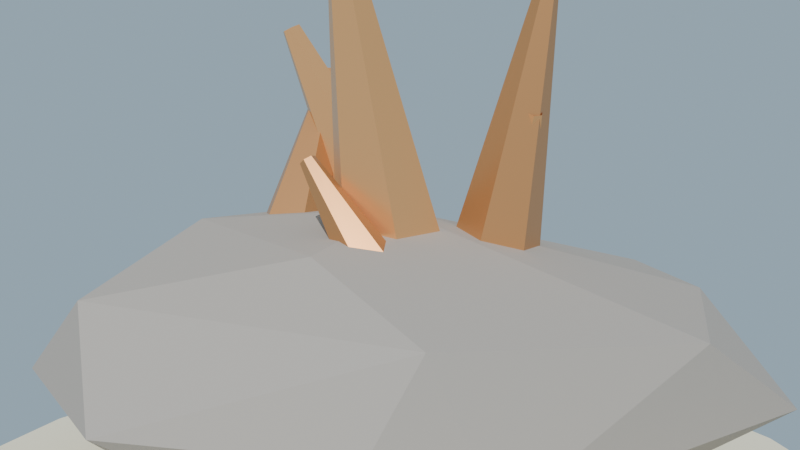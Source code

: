 # Source: veta_cobre_lowpoly_baja.blend  (saved by Blender 4.2.68; exported with 4.5.12 LTS)
import bpy
from mathutils import Matrix  # noqa: F401  (used for matrix-valued properties, if any)

bpy.ops.wm.read_factory_settings(use_empty=True)
scene = bpy.context.scene
scene.name = 'Scene'

# ---- collections
col_collection = bpy.data.collections.new('Collection'); scene.collection.children.link(col_collection)

# ---- materials (node trees are filled in below, after node groups)
mat_mat_roca_cobre = bpy.data.materials.new('MAT_Roca_Cobre')
mat_mat_cristal_cobre = bpy.data.materials.new('MAT_Cristal_Cobre')
mat_mat_cristal_cobre_oscuro = bpy.data.materials.new('MAT_Cristal_Cobre_Oscuro')
mat_mat_arena_isla = bpy.data.materials.new('MAT_Arena_Isla')

# ---- material node trees
mat_mat_roca_cobre.use_nodes = True; mat_mat_roca_cobre.node_tree.nodes.clear()
_N = mat_mat_roca_cobre.node_tree.nodes; _L = mat_mat_roca_cobre.node_tree.links
n0 = _N.new('ShaderNodeBsdfPrincipled'); n0.name = 'Principled BSDF'; n0.location = (10, 300)
n0.inputs[0].default_value = (0.42, 0.38, 0.34, 1.0)
n0.inputs[2].default_value = 0.85
n0.inputs[13].default_value = 0.15
n1 = _N.new('ShaderNodeOutputMaterial'); n1.name = 'Material Output'; n1.location = (300, 300)
_L.new(n0.outputs[0], n1.inputs[0])
n1.is_active_output = True
mat_mat_cristal_cobre.use_nodes = True; mat_mat_cristal_cobre.node_tree.nodes.clear()
_N = mat_mat_cristal_cobre.node_tree.nodes; _L = mat_mat_cristal_cobre.node_tree.links
n0 = _N.new('ShaderNodeBsdfPrincipled'); n0.name = 'Principled BSDF'; n0.location = (10, 300)
n0.inputs[0].default_value = (0.88, 0.45, 0.18, 1.0)
n0.inputs[1].default_value = 0.55
n0.inputs[2].default_value = 0.3
n0.inputs[13].default_value = 0.15
n1 = _N.new('ShaderNodeOutputMaterial'); n1.name = 'Material Output'; n1.location = (300, 300)
_L.new(n0.outputs[0], n1.inputs[0])
n1.is_active_output = True
mat_mat_cristal_cobre_oscuro.use_nodes = True; mat_mat_cristal_cobre_oscuro.node_tree.nodes.clear()
_N = mat_mat_cristal_cobre_oscuro.node_tree.nodes; _L = mat_mat_cristal_cobre_oscuro.node_tree.links
n0 = _N.new('ShaderNodeBsdfPrincipled'); n0.name = 'Principled BSDF'; n0.location = (10, 300)
n0.inputs[0].default_value = (0.62, 0.3, 0.12, 1.0)
n0.inputs[1].default_value = 0.55
n0.inputs[2].default_value = 0.35
n0.inputs[13].default_value = 0.15
n1 = _N.new('ShaderNodeOutputMaterial'); n1.name = 'Material Output'; n1.location = (300, 300)
_L.new(n0.outputs[0], n1.inputs[0])
n1.is_active_output = True
mat_mat_arena_isla.use_nodes = True; mat_mat_arena_isla.node_tree.nodes.clear()
_N = mat_mat_arena_isla.node_tree.nodes; _L = mat_mat_arena_isla.node_tree.links
n0 = _N.new('ShaderNodeBsdfPrincipled'); n0.name = 'Principled BSDF'; n0.location = (10, 300)
n0.inputs[0].default_value = (0.92, 0.84, 0.63, 1.0)
n0.inputs[2].default_value = 1.0
n0.inputs[13].default_value = 0.15
n1 = _N.new('ShaderNodeOutputMaterial'); n1.name = 'Material Output'; n1.location = (300, 300)
_L.new(n0.outputs[0], n1.inputs[0])
n1.is_active_output = True

# ---- world
world_mundo = bpy.data.worlds.new('Mundo'); scene.world = world_mundo
world_mundo.use_nodes = True; world_mundo.node_tree.nodes.clear()
_N = world_mundo.node_tree.nodes; _L = world_mundo.node_tree.links
n0 = _N.new('ShaderNodeBackground'); n0.name = 'Background'; n0.location = (10, 300)
n0.inputs[0].default_value = (0.58, 0.79, 0.95, 1.0)
n0.inputs[1].default_value = 0.55
n1 = _N.new('ShaderNodeOutputWorld'); n1.name = 'World Output'; n1.location = (300, 300)
_L.new(n0.outputs[0], n1.inputs[0])
n1.is_active_output = True

# ---- cameras
cam_camera = bpy.data.cameras.new('Camera')
cam_camera.lens = 45.0

# ---- lights
light_sol = bpy.data.lights.new('SOL', 'SUN')
light_sol.energy = 3.4

# ---- meshes
me_sm_roca_m_roca_cobre_001 = bpy.data.meshes.new('SM_Roca_M_Roca_Cobre.001')
me_sm_roca_m_roca_cobre_001.from_pydata([(-1.352, -7.526e-10, 0.2747), (-0.3989, 1.012, 0.2684), (1.041, 0.6723, 0.2879), (0.864, -0.7889, 0.8637), (1.313, 2.759e-10, 0.8175), (0.06511, -0.03166, 1.131), (-0.2778, -0.6556, 0.04237), (0.8327, -0.3461, 0.1451), (0.3326, -0.9099, 0.279), (0.6164, 0.3981, 0.04772), (-0.2365, 0.04125, 0.009137), (-0.9821, -0.6343, 0.2443), (-0.2301, 0.6294, 0.05922), (0.3862, 1.056, 0.2353), (0.9867, -0.6017, 0.3662), (-7.296e-10, -1.322, 0.55), (0.7553, -0.924, 0.55), (-1.357, -0.4539, 0.5738), (-0.8536, -1.044, 0.55), (-1.127, 0.6598, 0.7412), (-1.362, 0.3934, 0.55), (1.418, 0.4494, 0.528), (0.0, 1.343, 0.55), (-0.4029, -1.102, 0.8782), (-0.3465, 0.9478, 0.8323), (0.9744, 0.6293, 0.8533), (0.2294, -0.6276, 1.039), (-0.6391, -0.4127, 1.071), (-0.6334, 0.4091, 1.066), (0.5269, 0.9445, 0.8698)], [], [(10, 7, 6), (10, 12, 9), (6, 8, 15), (0, 11, 17), (2, 13, 21), (6, 15, 18), (0, 17, 20), (1, 19, 22), (17, 23, 27), (19, 17, 28), (4, 25, 5), (5, 25, 29), (29, 28, 5), (29, 24, 28), (24, 19, 28), (28, 27, 5), (28, 17, 27), (27, 26, 5), (27, 23, 26), (23, 3, 26), (26, 3, 5), (3, 4, 5), (21, 25, 4), (21, 29, 25), (22, 24, 29), (22, 19, 24), (20, 17, 19), (18, 23, 17), (18, 15, 23), (15, 3, 23), (16, 14, 3), (14, 4, 3), (21, 22, 29), (21, 13, 22), (13, 1, 22), (19, 1, 20), (1, 0, 20), (17, 11, 18), (11, 6, 18), (15, 16, 3), (15, 8, 16), (8, 14, 16), (14, 21, 4), (14, 7, 21), (7, 2, 21), (9, 13, 2), (9, 12, 13), (12, 1, 13), (12, 10, 1), (10, 0, 1), (10, 11, 0), (10, 6, 11), (7, 9, 2), (7, 10, 9), (6, 7, 8), (7, 14, 8)])
me_sm_roca_m_roca_cobre_001.materials.append(mat_mat_roca_cobre)
me_sm_roca_m_roca_cobre_001.update()
me_sm_roca_m_cristal_cobre_001 = bpy.data.meshes.new('SM_Roca_M_Cristal_Cobre.001')
me_sm_roca_m_cristal_cobre_001.from_pydata([(0.302, -0.0135, 0.9602), (0.1271, 0.1089, 1.013), (-0.07489, 0.02244, 1.003), (-0.102, -0.1865, 0.9398), (0.07286, -0.3089, 0.8867), (0.2749, -0.2224, 0.8969), (0.2856, -0.1203, 1.243), (0.1457, -0.02239, 1.286), (-0.01591, -0.09159, 1.278), (-0.03763, -0.2587, 1.227), (0.1023, -0.3567, 1.185), (0.2639, -0.2875, 1.193), (0.2692, -0.2272, 1.527), (0.1643, -0.1537, 1.559), (0.04306, -0.2056, 1.553), (0.02677, -0.331, 1.515), (0.1317, -0.4045, 1.483), (0.2529, -0.3526, 1.489), (0.2528, -0.334, 1.81), (0.1828, -0.2851, 1.831), (0.102, -0.3197, 1.827), (0.09117, -0.4032, 1.802), (0.1611, -0.4522, 1.781), (0.2419, -0.4176, 1.785), (0.2364, -0.4409, 2.093), (0.2014, -0.4164, 2.104), (0.161, -0.4337, 2.102), (0.1556, -0.4755, 2.089), (0.1905, -0.5, 2.079), (0.231, -0.4827, 2.081), (-0.09101, 0.1993, 0.8926), (-0.07906, 0.3877, 0.9587), (-0.238, 0.5084, 0.9461), (-0.409, 0.4407, 0.8674), (-0.4209, 0.2523, 0.8013), (-0.262, 0.1316, 0.8139), (-0.248, 0.2497, 1.292), (-0.3593, 0.3342, 1.283), (-0.479, 0.2868, 1.228), (-0.4873, 0.1549, 1.182), (-0.376, 0.07046, 1.191), (-0.2564, 0.1179, 1.246), (-0.5296, 0.01977, 1.847), (-0.5614, 0.0439, 1.845), (-0.5956, 0.03036, 1.829), (-0.598, -0.007321, 1.816), (-0.5662, -0.03146, 1.818), (-0.532, -0.01791, 1.834), (0.11, 0.5403, 0.8589), (0.03588, 0.3991, 0.8463), (0.1059, 0.2788, 0.7673), (0.25, 0.2997, 0.7011), (0.3241, 0.4409, 0.7137), (0.2541, 0.5612, 0.7927), (0.2694, 0.4073, 1.106), (0.2665, 0.2243, 1.041), (0.3674, 0.2389, 0.9951), (0.3385, 0.2481, 1.264), (0.4827, 0.269, 1.197), (0.4477, 0.3291, 1.237), (0.535, 0.1857, 1.517), (0.5341, 0.1334, 1.498), (0.563, 0.1376, 1.485), (0.5638, 0.1899, 1.503), (0.5201, 0.1575, 1.514), (0.5778, 0.1658, 1.488)], [], [(55, 50, 51, 56), (48, 49, 54), (51, 52, 56), (53, 54, 59), (49, 55, 57), (57, 60, 54), (58, 62, 56), (60, 63, 59), (61, 64, 57), (7, 1, 2, 8), (8, 2, 3, 9), (9, 3, 4, 10), (10, 4, 5, 11), (11, 5, 0, 6), (13, 12, 6, 7), (13, 7, 8, 14), (14, 8, 9, 15), (15, 9, 10, 16), (16, 10, 11, 17), (12, 17, 11, 6), (18, 12, 13, 19), (19, 13, 14, 20), (20, 14, 15, 21), (21, 15, 16, 22), (22, 16, 17, 23), (18, 23, 17, 12), (25, 24, 18, 19), (25, 19, 20, 26), (26, 20, 21, 27), (27, 21, 22, 28), (28, 22, 23, 29), (24, 29, 23, 18), (2, 1, 0, 5, 4, 3), (36, 41, 30, 31), (36, 31, 32, 37), (37, 32, 33, 38), (39, 38, 33, 34), (39, 34, 35, 40), (41, 40, 35, 30), (47, 41, 36, 42), (6, 0, 1, 7), (43, 42, 36, 37), (43, 37, 38, 44), (45, 44, 38, 39), (46, 45, 39, 40), (47, 46, 40, 41), (34, 33, 32, 31, 30, 35), (48, 54, 53), (50, 55, 49), (58, 52, 53, 59), (49, 57, 54), (52, 58, 56), (62, 61, 55, 56), (54, 60, 59), (57, 55, 61), (63, 65, 58, 59), (57, 64, 60), (58, 65, 62), (53, 52, 51, 50, 49, 48)])
me_sm_roca_m_cristal_cobre_001.materials.append(mat_mat_cristal_cobre)
me_sm_roca_m_cristal_cobre_001.update()
me_sm_roca_m_cristal_cobre_oscuro_001 = bpy.data.meshes.new('SM_Roca_M_Cristal_Cobre_Oscuro.001')
me_sm_roca_m_cristal_cobre_oscuro_001.from_pydata([(0.3083, 0.355, 0.9056), (0.181, 0.2312, 0.9348), (0.2227, 0.05615, 0.9293), (0.3917, 0.004992, 0.8944), (0.519, 0.1288, 0.8652), (0.4773, 0.3039, 0.8707), (0.3736, 0.325, 1.173), (0.2717, 0.2259, 1.197), (0.3051, 0.0859, 1.192), (0.4403, 0.04498, 1.165), (0.5422, 0.1441, 1.141), (0.5088, 0.2841, 1.146), (0.4389, 0.295, 1.441), (0.4079, 0.218, 1.59), (0.4287, 0.1305, 1.587), (0.5133, 0.105, 1.57), (0.5653, 0.1593, 1.417), (0.5403, 0.2643, 1.42), (0.5042, 0.265, 1.709), (0.5885, 0.1745, 1.693), (0.5718, 0.2445, 1.695), (0.5695, 0.2349, 1.977), (0.544, 0.2102, 1.983), (0.5524, 0.1752, 1.982), (0.5862, 0.1649, 1.975), (0.6116, 0.1897, 1.969), (0.6033, 0.2247, 1.97), (-0.5591, -0.2832, 0.8326), (-0.4111, -0.3615, 0.8987), (-0.252, -0.2783, 0.886), (-0.2409, -0.1168, 0.8074), (-0.3889, -0.03849, 0.7413), (-0.548, -0.1217, 0.754), (-0.5654, -0.1618, 1.04), (-0.465, -0.1559, 1.19), (-0.3536, -0.09766, 1.181), (-0.3458, 0.0154, 1.126), (-0.4292, 0.03399, 0.9668), (-0.5565, -0.03257, 0.9769), (-0.4898, 0.1427, 1.305), (-0.5693, 0.1011, 1.311), (-0.5749, 0.02034, 1.351), (-0.5548, 0.1868, 1.675), (-0.5229, 0.2034, 1.672), (-0.5207, 0.2357, 1.656), (-0.5844, 0.2025, 1.661), (-0.5503, 0.2514, 1.643), (-0.5821, 0.2348, 1.646), (0.4761, -0.4585, 0.7329), (0.5447, -0.3433, 0.8001), (0.4885, -0.2048, 0.7872), (0.3639, -0.1815, 0.7071), (0.2953, -0.2967, 0.6399), (0.3515, -0.4352, 0.6528), (0.3514, -0.378, 1.006), (0.3122, -0.2811, 0.9975), (0.2249, -0.2648, 0.9414), (0.1769, -0.3455, 0.8943), (0.2162, -0.4424, 0.9033), (0.3035, -0.4587, 0.9594), (0.02941, -0.436, 1.35), (0.01818, -0.4083, 1.348), (-0.006749, -0.4036, 1.332), (-0.02046, -0.4267, 1.318), (-0.009233, -0.4544, 1.321), (0.0157, -0.459, 1.337)], [], [(13, 18, 12), (33, 34, 41), (36, 39, 44), (42, 45, 41), (7, 1, 2, 8), (8, 2, 3, 9), (10, 9, 3, 4), (11, 10, 4, 5), (11, 5, 0, 6), (12, 6, 7, 13), (13, 7, 8, 14), (14, 8, 9, 15), (16, 15, 9, 10), (17, 16, 10, 11), (17, 11, 6, 12), (20, 19, 16, 17), (7, 6, 0, 1), (16, 19, 15), (20, 17, 12, 18), (22, 21, 18, 13), (22, 13, 14, 23), (23, 14, 15, 24), (24, 15, 19, 25), (25, 19, 20, 26), (21, 26, 20, 18), (0, 5, 4, 3, 2, 1), (34, 33, 27, 28), (35, 34, 28, 29), (36, 35, 29, 30), (36, 30, 31, 37), (37, 31, 32, 38), (38, 32, 27, 33), (39, 37, 38, 40), (37, 39, 36), (40, 38, 33, 41), (42, 34, 35, 43), (34, 42, 41), (43, 35, 36, 44), (47, 46, 39, 40), (39, 46, 44), (47, 40, 41, 45), (27, 32, 31, 30, 29, 28), (59, 48, 49, 54), (54, 49, 50, 55), (55, 50, 51, 56), (56, 51, 52, 57), (58, 57, 52, 53), (58, 53, 48, 59), (60, 65, 59, 54), (61, 60, 54, 55), (61, 55, 56, 62), (62, 56, 57, 63), (63, 57, 58, 64), (64, 58, 59, 65), (48, 53, 52, 51, 50, 49)])
me_sm_roca_m_cristal_cobre_oscuro_001.materials.append(mat_mat_cristal_cobre_oscuro)
me_sm_roca_m_cristal_cobre_oscuro_001.update()
me_cylinder = bpy.data.meshes.new('Cylinder')
me_cylinder.from_pydata([(0.0, 1.8, -0.11), (0.0, 1.8, 0.11), (0.4659, 1.739, -0.11), (0.4659, 1.739, 0.11), (0.9, 1.559, -0.11), (0.9, 1.559, 0.11), (1.273, 1.273, -0.11), (1.273, 1.273, 0.11), (1.559, 0.9, -0.11), (1.559, 0.9, 0.11), (1.739, 0.4659, -0.11), (1.739, 0.4659, 0.11), (1.8, 0.0, -0.11), (1.8, 0.0, 0.11), (1.739, -0.4659, -0.11), (1.739, -0.4659, 0.11), (1.559, -0.9, -0.11), (1.559, -0.9, 0.11), (1.273, -1.273, -0.11), (1.273, -1.273, 0.11), (0.9, -1.559, -0.11), (0.9, -1.559, 0.11), (0.4659, -1.739, -0.11), (0.4659, -1.739, 0.11), (0.0, -1.8, -0.11), (0.0, -1.8, 0.11), (-0.4659, -1.739, -0.11), (-0.4659, -1.739, 0.11), (-0.9, -1.559, -0.11), (-0.9, -1.559, 0.11), (-1.273, -1.273, -0.11), (-1.273, -1.273, 0.11), (-1.559, -0.9, -0.11), (-1.559, -0.9, 0.11), (-1.739, -0.4659, -0.11), (-1.739, -0.4659, 0.11), (-1.8, 0.0, -0.11), (-1.8, 0.0, 0.11), (-1.739, 0.4659, -0.11), (-1.739, 0.4659, 0.11), (-1.559, 0.9, -0.11), (-1.559, 0.9, 0.11), (-1.273, 1.273, -0.11), (-1.273, 1.273, 0.11), (-0.9, 1.559, -0.11), (-0.9, 1.559, 0.11), (-0.4659, 1.739, -0.11), (-0.4659, 1.739, 0.11)], [], [(0, 1, 3, 2), (2, 3, 5, 4), (4, 5, 7, 6), (6, 7, 9, 8), (8, 9, 11, 10), (10, 11, 13, 12), (12, 13, 15, 14), (14, 15, 17, 16), (16, 17, 19, 18), (18, 19, 21, 20), (20, 21, 23, 22), (22, 23, 25, 24), (24, 25, 27, 26), (26, 27, 29, 28), (28, 29, 31, 30), (30, 31, 33, 32), (32, 33, 35, 34), (34, 35, 37, 36), (36, 37, 39, 38), (38, 39, 41, 40), (40, 41, 43, 42), (42, 43, 45, 44), (3, 1, 47, 45, 43, 41, 39, 37, 35, 33, 31, 29, 27, 25, 23, 21, 19, 17, 15, 13, 11, 9, 7, 5), (44, 45, 47, 46), (46, 47, 1, 0), (0, 2, 4, 6, 8, 10, 12, 14, 16, 18, 20, 22, 24, 26, 28, 30, 32, 34, 36, 38, 40, 42, 44, 46)])
_uv = me_cylinder.uv_layers.new(name='UVMap')
_uv.uv.foreach_set('vector', [1.0, 0.5, 1.0, 1.0, 0.9583, 1.0, 0.9583, 0.5, 0.9583, 0.5, 0.9583, 1.0, 0.9167, 1.0, 0.9167, 0.5, 0.9167, 0.5, 0.9167, 1.0, 0.875, 1.0, 0.875, 0.5, 0.875, 0.5, 0.875, 1.0, 0.8333, 1.0, 0.8333, 0.5, 0.8333, 0.5, 0.8333, 1.0, 0.7917, 1.0, 0.7917, 0.5, 0.7917, 0.5, 0.7917, 1.0, 0.75, 1.0, 0.75, 0.5, 0.75, 0.5, 0.75, 1.0, 0.7083, 1.0, 0.7083, 0.5, 0.7083, 0.5, 0.7083, 1.0, 0.6667, 1.0, 0.6667, 0.5, 0.6667, 0.5, 0.6667, 1.0, 0.625, 1.0, 0.625, 0.5, 0.625, 0.5, 0.625, 1.0, 0.5833, 1.0, 0.5833, 0.5, 0.5833, 0.5, 0.5833, 1.0, 0.5417, 1.0, 0.5417, 0.5, 0.5417, 0.5, 0.5417, 1.0, 0.5, 1.0, 0.5, 0.5, 0.5, 0.5, 0.5, 1.0, 0.4583, 1.0, 0.4583, 0.5, 0.4583, 0.5, 0.4583, 1.0, 0.4167, 1.0, 0.4167, 0.5, 0.4167, 0.5, 0.4167, 1.0, 0.375, 1.0, 0.375, 0.5, 0.375, 0.5, 0.375, 1.0, 0.3333, 1.0, 0.3333, 0.5, 0.3333, 0.5, 0.3333, 1.0, 0.2917, 1.0, 0.2917, 0.5, 0.2917, 0.5, 0.2917, 1.0, 0.25, 1.0, 0.25, 0.5, 0.25, 0.5, 0.25, 1.0, 0.2083, 1.0, 0.2083, 0.5, 0.2083, 0.5, 0.2083, 1.0, 0.1667, 1.0, 0.1667, 0.5, 0.1667, 0.5, 0.1667, 1.0, 0.125, 1.0, 0.125, 0.5, 0.125, 0.5, 0.125, 1.0, 0.08333, 1.0, 0.08333, 0.5, 0.3121, 0.4818, 0.25, 0.49, 0.1879, 0.4818, 0.13, 0.4578, 0.08029, 0.4197, 0.04215, 0.37, 0.01818, 0.3121, 0.01, 0.25, 0.01818, 0.1879, 0.04215, 0.13, 0.08029, 0.08029, 0.13, 0.04215, 0.1879, 0.01818, 0.25, 0.01, 0.3121, 0.01818, 0.37, 0.04215, 0.4197, 0.08029, 0.4578, 0.13, 0.4818, 0.1879, 0.49, 0.25, 0.4818, 0.3121, 0.4578, 0.37, 0.4197, 0.4197, 0.37, 0.4578, 0.08333, 0.5, 0.08333, 1.0, 0.04167, 1.0, 0.04167, 0.5, 0.04167, 0.5, 0.04167, 1.0, -1.863e-07, 1.0, -1.863e-07, 0.5, 0.75, 0.49, 0.8121, 0.4818, 0.87, 0.4578, 0.9197, 0.4197, 0.9578, 0.37, 0.9818, 0.3121, 0.99, 0.25, 0.9818, 0.1879, 0.9578, 0.13, 0.9197, 0.08029, 0.87, 0.04215, 0.8121, 0.01818, 0.75, 0.01, 0.6879, 0.01818, 0.63, 0.04215, 0.5803, 0.08029, 0.5422, 0.13, 0.5182, 0.1879, 0.51, 0.25, 0.5182, 0.3121, 0.5422, 0.37, 0.5803, 0.4197, 0.63, 0.4578, 0.6879, 0.4818])
me_cylinder.materials.append(mat_mat_arena_isla)
me_cylinder.update()

# ---- objects
ob_sol = bpy.data.objects.new('SOL', light_sol)
ob_sm_roca_m_roca_cobre = bpy.data.objects.new('SM_Roca_M_Roca_Cobre', me_sm_roca_m_roca_cobre_001)
ob_sm_roca_m_cristal_cobre = bpy.data.objects.new('SM_Roca_M_Cristal_Cobre', me_sm_roca_m_cristal_cobre_001)
ob_sm_roca_m_cristal_cobre_oscuro = bpy.data.objects.new('SM_Roca_M_Cristal_Cobre_Oscuro', me_sm_roca_m_cristal_cobre_oscuro_001)
ob_base_arena = bpy.data.objects.new('Base_Arena', me_cylinder)
ob_cam_vetacobre = bpy.data.objects.new('CAM_VetaCobre', cam_camera)

# ---- transforms, parenting, visibility, modifiers, constraints
ob_sol.location = (0.0, 0.0, 0.0)
ob_sol.rotation_euler = (0.9076, 0.1047, 0.5585)
ob_sm_roca_m_roca_cobre.location = (0.0, 0.0, 0.03586)
ob_sm_roca_m_cristal_cobre.location = (0.0, 0.0, 0.03586)
ob_sm_roca_m_cristal_cobre_oscuro.location = (0.0, 0.0, 0.03586)
ob_base_arena.location = (0.0, 0.0, -0.06)
ob_cam_vetacobre.location = (2.6, -2.8, 1.6)
ob_cam_vetacobre.rotation_euler = (1.44, 4.928e-08, 0.7387)

# ---- collection membership
scene.collection.objects.link(ob_sol)
scene.collection.objects.link(ob_sm_roca_m_roca_cobre)
scene.collection.objects.link(ob_sm_roca_m_cristal_cobre)
scene.collection.objects.link(ob_sm_roca_m_cristal_cobre_oscuro)
col_collection.objects.link(ob_base_arena)
col_collection.objects.link(ob_cam_vetacobre)

# ---- scene / render settings (as saved in the file)
scene.camera = ob_cam_vetacobre
scene.frame_start = 1; scene.frame_end = 250; scene.frame_set(1)
scene.render.engine = 'BLENDER_EEVEE_NEXT'
bpy.context.view_layer.update()
